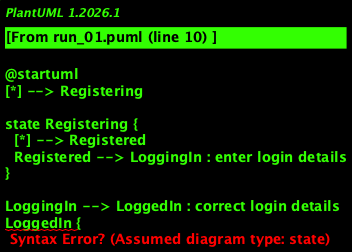

The diagram above was rendered by PlantUML. Its source (embedded in the PNG):
@startuml
[*] --> Registering

state Registering {
  [*] --> Registered
  Registered --> LoggingIn : enter login details
}

LoggingIn --> LoggedIn : correct login details
LoggedIn {
  [*] --> UploadingDocuments
  UploadingDocuments --> ViewingProfileOrApplyingForCertificate : upload documents, view profile, or apply for certificate
  ViewingProfileOrApplyingForCertificate --> UploadingDocuments : continue uploading documents
  ViewingProfileOrApplyingForCertificate --> LoggedIn : done with actions
}

state "Registrars Request Certificates" as RegistrarRequestingCertificates {
  [*] --> RequestedCertificate
  RequestedCertificate --> RequestedMoreCertificates : request more certificates after receiving one
}

LoggedIn --> RegistrarRequestingCertificates : registrar requests certificate for verification
RegistrarRequestingCertificates --> LoggedIn : done with actions

[*] --> EndSession
@enduml